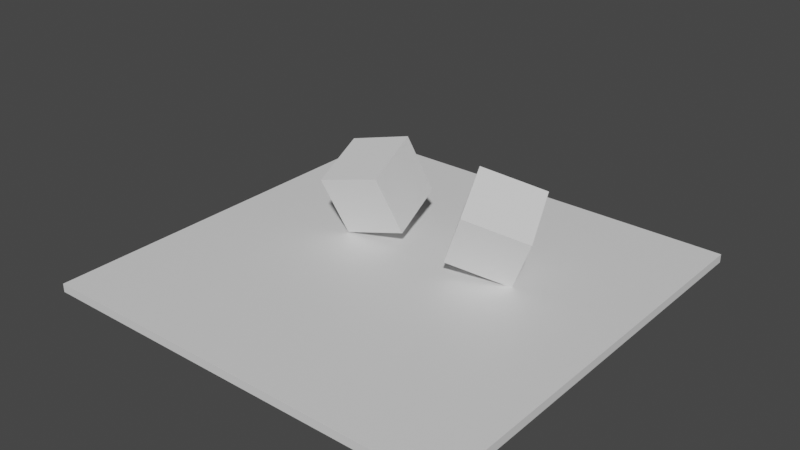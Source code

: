 # Source: 1.blend  (saved by Blender 3.5.10; exported with 4.5.12 LTS)
import bpy
from mathutils import Matrix  # noqa: F401  (used for matrix-valued properties, if any)

bpy.ops.wm.read_factory_settings(use_empty=True)
scene = bpy.context.scene
scene.name = 'Scene'

# ---- collections
col_collection = bpy.data.collections.new('Collection'); scene.collection.children.link(col_collection)

# ---- materials (node trees are filled in below, after node groups)
mat_material = bpy.data.materials.new('Material')
mat_material.alpha_threshold = 0.0
mat_material.use_transparent_shadow = False
mat_material.roughness = 0.5
mat_material.line_color = (0.0, 0.0, 0.0, 1.0)

# ---- material node trees
mat_material.use_nodes = True; mat_material.node_tree.nodes.clear()
_N = mat_material.node_tree.nodes; _L = mat_material.node_tree.links
n0 = _N.new('ShaderNodeOutputMaterial'); n0.name = 'Material Output'; n0.location = (300, 300)
n1 = _N.new('ShaderNodeBsdfPrincipled'); n1.name = 'Principled BSDF'; n1.location = (10, 300)
n1.distribution = 'GGX'
n1.subsurface_method = 'RANDOM_WALK_SKIN'
n1.inputs[3].default_value = 1.45
n1.inputs[27].default_value = (0.0, 0.0, 0.0, 1.0)
n1.inputs[28].default_value = 1.0
_L.new(n1.outputs[0], n0.inputs[0])
n0.is_active_output = True

# ---- world
world_world = bpy.data.worlds.new('World'); scene.world = world_world
world_world.use_nodes = True; world_world.node_tree.nodes.clear()
_N = world_world.node_tree.nodes; _L = world_world.node_tree.links
n0 = _N.new('ShaderNodeOutputWorld'); n0.name = 'World Output'; n0.location = (300, 300)
n1 = _N.new('ShaderNodeBackground'); n1.name = 'Background'; n1.location = (10, 300)
n1.inputs[0].default_value = (0.05088, 0.05088, 0.05088, 1.0)
_L.new(n1.outputs[0], n0.inputs[0])
n0.is_active_output = True
world_world.color = (0.05088, 0.05088, 0.05088)
world_world.use_sun_shadow = False
world_world.sun_shadow_jitter_overblur = 0.0

# ---- meshes
me_cube = bpy.data.meshes.new('Cube')
me_cube.from_pydata([(1.0, 1.0, 1.0), (1.0, 1.0, -1.0), (1.0, -1.0, 1.0), (1.0, -1.0, -1.0), (-1.0, 1.0, 1.0), (-1.0, 1.0, -1.0), (-1.0, -1.0, 1.0), (-1.0, -1.0, -1.0)], [], [(0, 4, 6, 2), (3, 2, 6, 7), (7, 6, 4, 5), (5, 1, 3, 7), (1, 0, 2, 3), (5, 4, 0, 1)])
_uv = me_cube.uv_layers.new(name='UVMap')
_uv.uv.foreach_set('vector', [0.625, 0.5, 0.875, 0.5, 0.875, 0.75, 0.625, 0.75, 0.375, 0.75, 0.625, 0.75, 0.625, 1.0, 0.375, 1.0, 0.375, 0.0, 0.625, 0.0, 0.625, 0.25, 0.375, 0.25, 0.125, 0.5, 0.375, 0.5, 0.375, 0.75, 0.125, 0.75, 0.375, 0.5, 0.625, 0.5, 0.625, 0.75, 0.375, 0.75, 0.375, 0.25, 0.625, 0.25, 0.625, 0.5, 0.375, 0.5])
me_cube.materials.append(mat_material)
me_cube.use_mirror_vertex_groups = False
me_cube.update()
me_cube_002 = bpy.data.meshes.new('Cube.002')
me_cube_002.from_pydata([(1.0, 1.0, 1.0), (1.0, 1.0, -1.0), (1.0, -1.0, 1.0), (1.0, -1.0, -1.0), (-1.0, 1.0, 1.0), (-1.0, 1.0, -1.0), (-1.0, -1.0, 1.0), (-1.0, -1.0, -1.0)], [], [(0, 4, 6, 2), (3, 2, 6, 7), (7, 6, 4, 5), (5, 1, 3, 7), (1, 0, 2, 3), (5, 4, 0, 1)])
_uv = me_cube_002.uv_layers.new(name='UVMap')
_uv.uv.foreach_set('vector', [0.625, 0.5, 0.875, 0.5, 0.875, 0.75, 0.625, 0.75, 0.375, 0.75, 0.625, 0.75, 0.625, 1.0, 0.375, 1.0, 0.375, 0.0, 0.625, 0.0, 0.625, 0.25, 0.375, 0.25, 0.125, 0.5, 0.375, 0.5, 0.375, 0.75, 0.125, 0.75, 0.375, 0.5, 0.625, 0.5, 0.625, 0.75, 0.375, 0.75, 0.375, 0.25, 0.625, 0.25, 0.625, 0.5, 0.375, 0.5])
me_cube_002.materials.append(mat_material)
me_cube_002.use_mirror_vertex_groups = False
me_cube_002.update()
me_cube_004 = bpy.data.meshes.new('Cube.004')
me_cube_004.from_pydata([(1.0, 1.0, 1.0), (1.0, 1.0, -1.0), (1.0, -1.0, 1.0), (1.0, -1.0, -1.0), (-1.0, 1.0, 1.0), (-1.0, 1.0, -1.0), (-1.0, -1.0, 1.0), (-1.0, -1.0, -1.0)], [], [(0, 4, 6, 2), (3, 2, 6, 7), (7, 6, 4, 5), (5, 1, 3, 7), (1, 0, 2, 3), (5, 4, 0, 1)])
_uv = me_cube_004.uv_layers.new(name='UVMap')
_uv.uv.foreach_set('vector', [0.625, 0.5, 0.875, 0.5, 0.875, 0.75, 0.625, 0.75, 0.375, 0.75, 0.625, 0.75, 0.625, 1.0, 0.375, 1.0, 0.375, 0.0, 0.625, 0.0, 0.625, 0.25, 0.375, 0.25, 0.125, 0.5, 0.375, 0.5, 0.375, 0.75, 0.125, 0.75, 0.375, 0.5, 0.625, 0.5, 0.625, 0.75, 0.375, 0.75, 0.375, 0.25, 0.625, 0.25, 0.625, 0.5, 0.375, 0.5])
me_cube_004.materials.append(mat_material)
me_cube_004.use_mirror_vertex_groups = False
me_cube_004.update()

# ---- objects
ob_cube = bpy.data.objects.new('Cube', me_cube)
ob_cube_002 = bpy.data.objects.new('Cube.002', me_cube_002)
ob_cube_001 = bpy.data.objects.new('Cube.001', me_cube_004)

# ---- transforms, parenting, visibility, modifiers, constraints
ob_cube.location = (-1.944, 0.07087, 0.0)
ob_cube.rotation_euler = (0.3197, -0.2583, 0.1109)
ob_cube.lock_rotations_4d = False
ob_cube.empty_display_type = 'ARROWS'
ob_cube.lineart.crease_threshold = 0.0
ob_cube_002.location = (0.09771, -1.347, -1.622)
ob_cube_002.scale = (6.591, 6.591, 0.1302)
ob_cube_002.lock_rotations_4d = False
ob_cube_002.empty_display_type = 'ARROWS'
ob_cube_002.lineart.crease_threshold = 0.0
ob_cube_001.location = (2.331, 0.07087, 0.0)
ob_cube_001.rotation_euler = (0.3929, 0.2954, 0.4848)
ob_cube_001.lock_rotations_4d = False
ob_cube_001.empty_display_type = 'ARROWS'
ob_cube_001.lineart.crease_threshold = 0.0

# ---- collection membership
col_collection.objects.link(ob_cube)
col_collection.objects.link(ob_cube_002)
col_collection.objects.link(ob_cube_001)

# ---- scene / render settings (as saved in the file)
scene.frame_start = 1; scene.frame_end = 250; scene.frame_set(1)
scene.render.engine = 'BLENDER_EEVEE_NEXT'
scene.cycles.sampling_pattern = 'TABULATED_SOBOL'
scene.cycles.use_light_tree = False
scene.view_settings.view_transform = 'Filmic'
bpy.context.view_layer.update()

# ---- added for rendering (the .blend has no active camera and no usable light): camera, sun
cam_auto = bpy.data.cameras.new('AutoCamera')
cam_auto.lens = 50.0
cam_auto.sensor_width = 36.0
cam_auto.clip_end = 1000.0
ob_auto_camera = bpy.data.objects.new('AutoCamera', cam_auto)
scene.collection.objects.link(ob_auto_camera)
ob_auto_camera.location = (17.6119, -22.3645, 13.9057)
ob_auto_camera.rotation_euler = (1.09748, -7.21219e-08, 0.694738)
scene.camera = ob_auto_camera
light_auto_sun = bpy.data.lights.new('AutoSun', 'SUN')
light_auto_sun.energy = 3.0
light_auto_sun.angle = 0.0523599
ob_auto_sun = bpy.data.objects.new('AutoSun', light_auto_sun)
scene.collection.objects.link(ob_auto_sun)
ob_auto_sun.rotation_euler = (0.872665, 0.174533, 0.523599)
bpy.context.view_layer.update()
